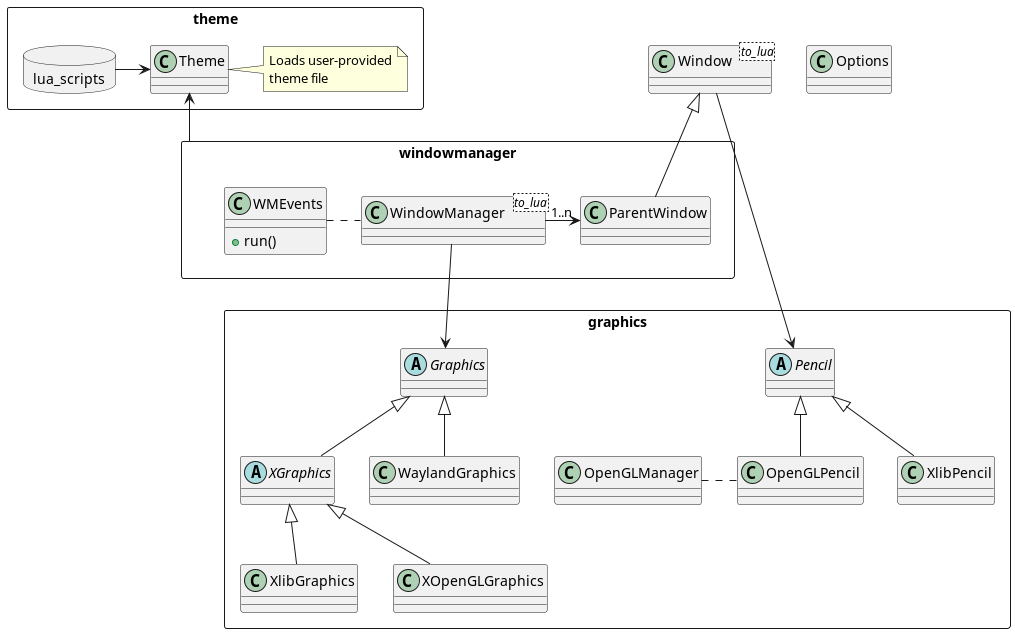

The diagram above was rendered by PlantUML. Its source (embedded in the PNG):
@startuml

class Options

rectangle theme {
    package lua_scripts <<Database>> {
    }
    class Theme
    lua_scripts -> Theme
    note right of Theme
        Loads user-provided
        theme file
    end note
}

class Window <to_lua>

rectangle windowmanager {
    class WindowManager <to_lua>
    class ParentWindow
    class WMEvents {
        +run()
    }
    WindowManager -> "1..n" ParentWindow
    WindowManager .left. WMEvents
}

rectangle graphics {
    abstract class Graphics
    abstract class Pencil
    abstract class XGraphics

    Graphics <|-- XGraphics
    Graphics <|-- WaylandGraphics

    XGraphics <|-- XlibGraphics
    XGraphics <|-- XOpenGLGraphics

    Pencil <|-- XlibPencil
    Pencil <|-- OpenGLPencil

    OpenGLPencil .left. OpenGLManager
}

ParentWindow -up-|> Window
windowmanager -up-> Theme
WindowManager --> Graphics
Window ---> Pencil

@enduml